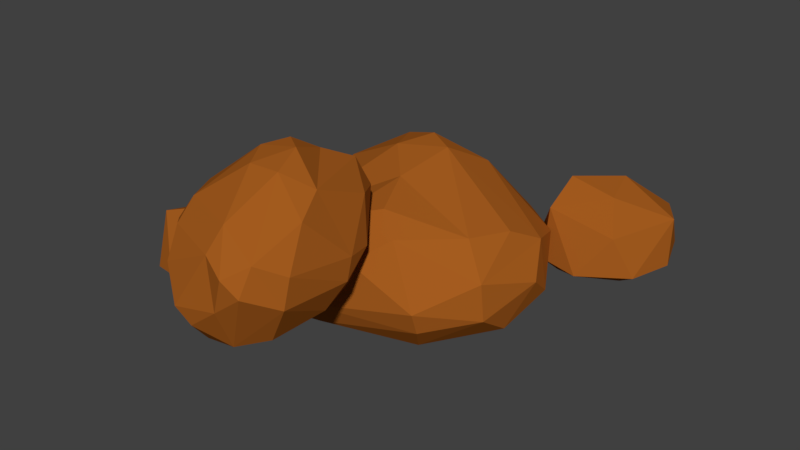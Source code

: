 # Source: stones2.blend  (saved by Blender 2.81.16; exported with 4.5.12 LTS)
import bpy
from mathutils import Matrix  # noqa: F401  (used for matrix-valued properties, if any)

bpy.ops.wm.read_factory_settings(use_empty=True)
scene = bpy.context.scene
scene.name = 'Scene'

# ---- collections
col_collection_1 = bpy.data.collections.new('Collection 1'); scene.collection.children.link(col_collection_1)

# ---- materials (node trees are filled in below, after node groups)
mat_stones2 = bpy.data.materials.new('Stones2')
mat_stones2.alpha_threshold = 0.0
mat_stones2.use_transparent_shadow = False
mat_stones2.diffuse_color = (0.3757, 0.1076, 0.01382, 1.0)
mat_stones2.roughness = 0.5

# ---- material node trees

# ---- world
world_world = bpy.data.worlds.new('World'); scene.world = world_world
world_world.color = (0.05088, 0.05088, 0.05088)
world_world.use_sun_shadow = False
world_world.sun_shadow_jitter_overblur = 0.0
world_world.cycles.sampling_method = 'MANUAL'

# ---- meshes
me_stone2 = bpy.data.meshes.new('Stone2')
me_stone2.from_pydata([(0.3266, -0.01685, -0.06676), (-0.5102, -0.8542, 0.3765), (0.5371, 0.9111, 0.9201), (0.1336, 0.2381, 1.489), (-0.4251, -0.535, 0.08509), (-0.3472, 0.2529, -0.03794), (0.9758, 0.1495, 0.3521), (0.1113, -0.9898, 0.3589), (0.8296, -0.6094, 0.4084), (-0.97, -0.2212, 0.3765), (-0.5027, 0.8552, 0.3829), (-0.9034, 0.4183, 0.3568), (0.7489, 0.7997, 0.409), (0.2417, 1.019, 0.3816), (0.5242, -0.7113, 0.9662), (-0.5271, -0.6875, 1.12), (-0.8585, 0.2656, 0.9772), (0.8825, 0.3834, 0.9737), (0.2945, -0.3614, 1.405), (-0.4253, -0.309, 1.517), (-0.3848, 0.6311, 1.184), (-2.187, -1.277, 2.028), (-1.052, -0.3586, 0.8551), (-1.491, -0.8961, 1.658), (-0.4069, -0.8261, 0.8476), (-1.158, -0.3082, 0.308), (-1.49, -0.4661, -0.08254), (-1.66, -1.325, -0.5428), (-0.1746, -1.457, 1.053), (-0.4425, -0.8445, 0.2293), (-0.6494, -1.23, -0.2527), (-0.9912, -1.775, -0.4833), (-0.02216, -1.502, 0.3203), (-0.3637, -1.938, 1.296), (0.06282, -1.896, 0.6461), (-0.1714, -2.256, -0.006265), (-0.162, -2.769, 0.3461), (-0.5925, -2.555, 1.355), (-0.2022, -2.79, 0.9014), (-0.9898, -3.094, -0.1944), (-0.7986, -3.481, 0.5274), (-0.8049, -3.364, 0.1907), (-1.269, -3.291, 1.397), (-1.621, -3.06, 1.655), (-1.703, -3.666, 1.069), (-2.19, -3.352, 1.491), (-2.328, -3.859, 0.2969), (-2.266, -3.667, -0.04433), (-1.425, -2.555, -0.5253), (-1.76, -1.515, 1.992), (-1.902, -2.381, 1.809), (-2.467, -3.647, 1.087), (-2.879, -3.565, -0.2124), (-3.303, -3.541, 0.06118), (-1.792, -2.178, -0.593), (-3.184, -3.158, 1.156), (-3.484, -3.296, 0.7375), (-3.226, -3.142, -0.2559), (-2.563, -2.723, -0.4316), (-3.742, -2.905, 0.2126), (-3.24, -1.851, 1.588), (-3.798, -1.675, 0.8875), (-3.695, -2.353, -0.05212), (-3.818, -1.319, 0.6711), (-3.591, -1.163, 1.163), (-3.125, -1.354, -0.2557), (-2.412, -1.834, 1.977), (-2.725, -1.179, 1.863), (-3.483, -0.7959, 0.734), (-3.469, -0.8915, 0.3429), (-2.713, -0.6818, 1.554), (-2.277, -0.2654, 0.2881), (-2.481, -0.6926, -0.1906), (-2.515, -1.51, -0.5232), (-1.9, -0.4604, 1.43), (-2.271, -0.2036, 0.8459), (-4.436, -4.65, 0.4659), (-3.75, -3.522, 0.9113), (-4.015, -3.965, 1.286), (-4.123, -4.078, 0.1969), (-4.03, -4.773, 0.542), (-3.46, -4.356, 0.5348), (-4.742, -4.267, 0.5536), (-4.613, -3.685, 0.5399), (-3.728, -3.461, 0.5837), (-3.522, -3.869, 0.9466), (-3.811, -4.494, 1.123), (-4.431, -4.435, 1.267), (-4.577, -3.82, 1.066), (-2.137, -2.959, 2.119), (-2.822, -3.827, 0.9433), (-2.557, -3.204, 1.706), (-3.211, -3.976, 1.156), (-2.758, -4.346, 0.5709), (-2.557, -4.776, 0.3954), (-2.455, -5.487, 0.5019), (-3.351, -3.967, 1.581), (-3.189, -4.586, 0.7705), (-3.064, -5.175, 0.6427), (-2.858, -5.566, 0.7495), (-3.443, -4.697, 1.134), (-3.237, -3.875, 1.96), (-3.494, -4.498, 1.526), (-3.353, -5.245, 1.278), (-3.358, -5.057, 1.741), (-3.099, -4.004, 2.285), (-3.334, -4.52, 2.105), (-2.859, -5.684, 1.548), (-2.974, -5.095, 2.189), (-2.971, -5.389, 1.919), (-2.691, -4.188, 2.654), (-2.479, -3.864, 2.712), (-2.429, -4.622, 2.62), (-2.136, -4.114, 2.743), (-2.052, -5.436, 2.217), (-2.09, -5.711, 1.911), (-2.597, -5.844, 1.086), (-2.395, -3.066, 2.207), (-2.309, -3.507, 2.494), (-1.969, -4.599, 2.622), (-1.72, -5.845, 1.756), (-1.465, -5.57, 1.919), (-2.376, -5.795, 0.867), (-1.537, -4.382, 2.439), (-1.356, -4.834, 2.236), (-1.511, -5.759, 1.531), (-1.911, -5.803, 1.224), (-1.2, -5.228, 1.72), (-1.502, -3.563, 2.106), (-1.166, -4.195, 1.577), (-1.228, -5.32, 1.294), (-1.154, -4.298, 1.273), (-1.291, -3.769, 1.514), (-1.572, -5.215, 0.6986), (-2.002, -3.178, 2.346), (-1.813, -3.09, 1.968), (-1.356, -4.078, 1.07), (-1.364, -4.489, 0.8648), (-1.821, -3.241, 1.539), (-2.083, -4.353, 0.5382), (-1.96, -4.951, 0.4319), (-1.94, -5.524, 0.6006), (-2.31, -3.295, 1.357), (-2.087, -3.789, 0.8653)], [], [(8, 0, 6), (0, 4, 5), (2, 20, 3), (18, 17, 3), (17, 2, 3), (20, 19, 3), (20, 16, 19), (16, 15, 19), (19, 18, 3), (19, 15, 18), (15, 14, 18), (14, 17, 18), (6, 12, 17), (12, 2, 17), (13, 20, 2), (13, 10, 20), (10, 16, 20), (11, 9, 16), (9, 15, 16), (1, 7, 15), (7, 14, 15), (8, 17, 14), (12, 13, 2), (10, 11, 16), (9, 1, 15), (9, 4, 1), (7, 8, 14), (8, 6, 17), (0, 13, 12), (0, 5, 13), (5, 10, 13), (5, 11, 10), (5, 9, 11), (5, 4, 9), (6, 0, 12), (4, 7, 1), (4, 0, 7), (0, 8, 7), (75, 74, 22), (75, 22, 25), (74, 23, 22), (22, 23, 24), (23, 49, 28), (24, 28, 32), (24, 32, 29), (32, 35, 30), (33, 38, 28), (28, 38, 34), (34, 35, 32), (38, 36, 34), (31, 35, 48), (35, 36, 39), (37, 49, 50), (38, 40, 36), (36, 40, 41), (50, 43, 37), (43, 42, 37), (42, 44, 40), (44, 46, 40), (42, 43, 45), (48, 47, 58), (44, 45, 51), (43, 50, 45), (47, 52, 58), (50, 49, 66), (46, 51, 53), (46, 52, 47), (45, 50, 55), (58, 73, 54), (56, 59, 53), (59, 62, 53), (66, 60, 55), (57, 62, 73), (61, 63, 59), (63, 69, 62), (63, 68, 69), (64, 68, 63), (67, 70, 64), (65, 69, 72), (54, 73, 27), (70, 75, 68), (70, 21, 74), (70, 74, 75), (72, 27, 73), (71, 75, 25), (26, 71, 25), (72, 26, 27), (23, 21, 49), (26, 30, 27), (27, 30, 31), (29, 25, 22, 24), (30, 26, 25, 29), (54, 27, 31, 48), (24, 23, 28), (29, 32, 30), (28, 49, 33), (32, 28, 34), (46, 47, 41, 40), (30, 35, 31), (33, 49, 37), (35, 34, 36), (33, 37, 38), (48, 35, 39), (39, 36, 41), (37, 42, 38), (38, 42, 40), (61, 56, 55, 60), (39, 41, 47), (48, 39, 47), (42, 45, 44), (44, 51, 46), (51, 45, 55), (48, 58, 54), (46, 53, 52), (51, 55, 56), (51, 56, 53), (50, 66, 55), (52, 53, 57), (58, 52, 57), (56, 61, 59), (57, 53, 62), (67, 60, 66, 21), (58, 57, 73), (59, 63, 62), (73, 62, 65), (60, 64, 61), (61, 64, 63), (62, 69, 65), (75, 71, 69, 68), (60, 67, 64), (64, 70, 68), (66, 49, 21), (73, 65, 72), (72, 69, 71), (67, 21, 70), (72, 71, 26), (74, 21, 23), (77, 88, 78), (86, 85, 78), (85, 77, 78), (88, 87, 78), (87, 86, 78), (81, 84, 85), (84, 77, 85), (84, 88, 77), (84, 83, 88), (83, 82, 88), (82, 87, 88), (76, 80, 87), (80, 86, 87), (81, 85, 86), (82, 76, 87), (80, 81, 86), (79, 83, 84), (79, 82, 83), (79, 76, 82), (81, 79, 84), (76, 79, 80), (79, 81, 80), (143, 142, 90), (143, 90, 93), (142, 91, 90), (90, 91, 92), (91, 117, 96), (92, 96, 100), (92, 100, 97), (100, 103, 98), (101, 106, 96), (96, 106, 102), (102, 103, 100), (106, 104, 102), (99, 103, 116), (103, 104, 107), (105, 117, 118), (106, 108, 104), (104, 108, 109), (118, 111, 105), (111, 110, 105), (110, 112, 108), (112, 114, 108), (110, 111, 113), (116, 115, 126), (112, 113, 119), (111, 118, 113), (115, 120, 126), (118, 117, 134), (114, 119, 121), (114, 120, 115), (113, 118, 123), (126, 141, 122), (124, 127, 121), (127, 130, 121), (134, 128, 123), (125, 130, 141), (129, 131, 127), (131, 137, 130), (131, 136, 137), (132, 136, 131), (135, 138, 132), (133, 137, 140), (122, 141, 95), (138, 143, 136), (138, 89, 142), (138, 142, 143), (140, 95, 141), (139, 143, 93), (94, 139, 93), (140, 94, 95), (91, 89, 117), (94, 98, 95), (95, 98, 99), (97, 93, 90, 92), (98, 94, 93, 97), (122, 95, 99, 116), (92, 91, 96), (97, 100, 98), (96, 117, 101), (100, 96, 102), (114, 115, 109, 108), (98, 103, 99), (101, 117, 105), (103, 102, 104), (101, 105, 106), (116, 103, 107), (107, 104, 109), (105, 110, 106), (106, 110, 108), (129, 124, 123, 128), (107, 109, 115), (116, 107, 115), (110, 113, 112), (112, 119, 114), (119, 113, 123), (116, 126, 122), (114, 121, 120), (119, 123, 124), (119, 124, 121), (118, 134, 123), (120, 121, 125), (126, 120, 125), (124, 129, 127), (125, 121, 130), (135, 128, 134, 89), (126, 125, 141), (127, 131, 130), (141, 130, 133), (128, 132, 129), (129, 132, 131), (130, 137, 133), (143, 139, 137, 136), (128, 135, 132), (132, 138, 136), (134, 117, 89), (141, 133, 140), (140, 137, 139), (135, 89, 138), (140, 139, 94), (142, 89, 91)])
me_stone2.materials.append(mat_stones2)
me_stone2.use_remesh_preserve_volume = False
me_stone2.use_remesh_preserve_attributes = False
me_stone2.use_mirror_vertex_groups = False
me_stone2.update()

# ---- objects
ob_stones2 = bpy.data.objects.new('Stones2', me_stone2)

# ---- transforms, parenting, visibility, modifiers, constraints
ob_stones2.location = (0.0, 0.0, 0.0)
ob_stones2.lineart.crease_threshold = 0.0

# ---- collection membership
col_collection_1.objects.link(ob_stones2)

# ---- scene / render settings (as saved in the file)
scene.frame_start = 6; scene.frame_end = 6; scene.frame_set(1)
scene.render.engine = 'BLENDER_EEVEE_NEXT'
scene.render.resolution_percentage = 50
scene.render.dither_intensity = 0.0
scene.cycles.use_denoising = False
scene.cycles.samples = 128
scene.cycles.sampling_pattern = 'TABULATED_SOBOL'
scene.cycles.light_sampling_threshold = 0.0
scene.cycles.use_adaptive_sampling = False
scene.cycles.use_light_tree = False
scene.cycles.blur_glossy = 0.0
scene.cycles.sample_clamp_indirect = 0.0
scene.view_settings.view_transform = 'Standard'
bpy.context.view_layer.update()

# ---- added for rendering (the .blend has no active camera and no usable light): camera, sun
cam_auto = bpy.data.cameras.new('AutoCamera')
cam_auto.lens = 50.0
cam_auto.sensor_width = 36.0
cam_auto.clip_end = 1000.0
ob_auto_camera = bpy.data.objects.new('AutoCamera', cam_auto)
scene.collection.objects.link(ob_auto_camera)
ob_auto_camera.location = (6.93989, -13.0, 8.13327)
ob_auto_camera.rotation_euler = (1.09748, -7.21219e-08, 0.694738)
scene.camera = ob_auto_camera
light_auto_sun = bpy.data.lights.new('AutoSun', 'SUN')
light_auto_sun.energy = 3.0
light_auto_sun.angle = 0.0523599
ob_auto_sun = bpy.data.objects.new('AutoSun', light_auto_sun)
scene.collection.objects.link(ob_auto_sun)
ob_auto_sun.rotation_euler = (0.872665, 0.174533, 0.523599)
bpy.context.view_layer.update()
